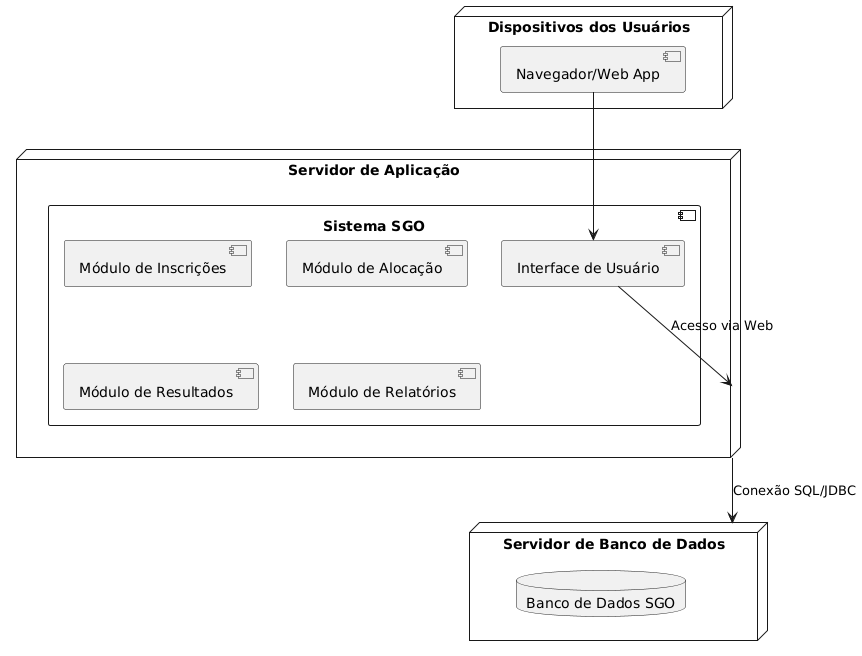

The diagram above was rendered by PlantUML. Its source (embedded in the PNG):
@startuml
node "Servidor de Aplicação" {
  component "Sistema SGO" {
    [Interface de Usuário]
    [Módulo de Inscrições]
    [Módulo de Alocação]
    [Módulo de Resultados]
    [Módulo de Relatórios]
  }
}

node "Servidor de Banco de Dados" {
  database "Banco de Dados SGO"
}

[Interface de Usuário] --> "Servidor de Aplicação" : Acesso via Web
"Servidor de Aplicação" --> "Servidor de Banco de Dados" : Conexão SQL/JDBC

node "Dispositivos dos Usuários" {
  [Navegador/Web App]
}
[Navegador/Web App] --> [Interface de Usuário]
@enduml